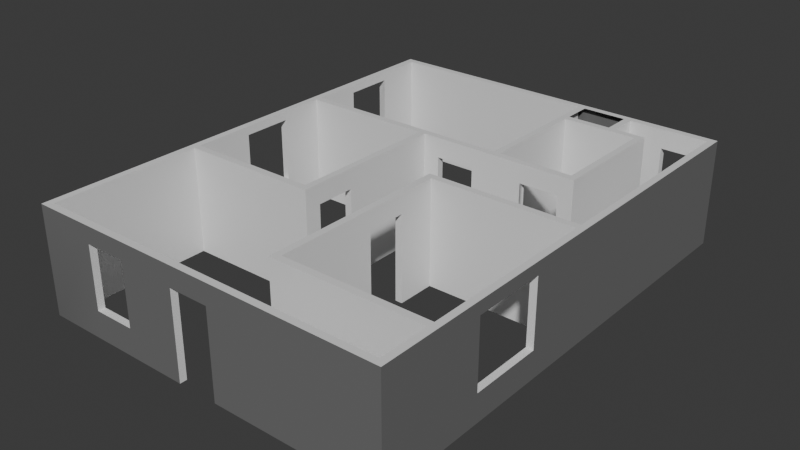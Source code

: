 # Source: Cleaned_1st_floor.blend  (saved by Blender 4.5.87; exported with 4.5.12 LTS)
import bpy
from mathutils import Matrix  # noqa: F401  (used for matrix-valued properties, if any)

bpy.ops.wm.read_factory_settings(use_empty=True)
scene = bpy.context.scene
scene.name = 'Scene'

# ---- collections
col_collection = bpy.data.collections.new('Collection'); scene.collection.children.link(col_collection)

# ---- materials (node trees are filled in below, after node groups)
mat_inner_walls = bpy.data.materials.new('Inner Walls')
mat_outer_walls = bpy.data.materials.new('Outer Walls')

# ---- material node trees
mat_inner_walls.use_nodes = True; mat_inner_walls.node_tree.nodes.clear()
_N = mat_inner_walls.node_tree.nodes; _L = mat_inner_walls.node_tree.links
n0 = _N.new('ShaderNodeBsdfPrincipled'); n0.name = 'Principled BSDF'; n0.location = (-200, 100)
n1 = _N.new('ShaderNodeOutputMaterial'); n1.name = 'Material Output'; n1.location = (200, 100)
_L.new(n0.outputs[0], n1.inputs[0])
n1.is_active_output = True
mat_outer_walls.use_nodes = True; mat_outer_walls.node_tree.nodes.clear()
_N = mat_outer_walls.node_tree.nodes; _L = mat_outer_walls.node_tree.links
n0 = _N.new('ShaderNodeBsdfPrincipled'); n0.name = 'Principled BSDF'; n0.location = (-200, 100)
n0.inputs[0].default_value = (0.165, 0.165, 0.165, 1.0)
n1 = _N.new('ShaderNodeOutputMaterial'); n1.name = 'Material Output'; n1.location = (200, 100)
_L.new(n0.outputs[0], n1.inputs[0])
n1.is_active_output = True

# ---- world
world_world = bpy.data.worlds.new('World'); scene.world = world_world
world_world.use_nodes = True; world_world.node_tree.nodes.clear()
_N = world_world.node_tree.nodes; _L = world_world.node_tree.links
n0 = _N.new('ShaderNodeOutputWorld'); n0.name = 'World Output'; n0.location = (200, 100)
n1 = _N.new('ShaderNodeBackground'); n1.name = 'Background'; n1.location = (-200, 100)
n1.inputs[0].default_value = (0.05088, 0.05088, 0.05088, 1.0)
_L.new(n1.outputs[0], n0.inputs[0])
n0.is_active_output = True
world_world.color = (0.05088, 0.05088, 0.05088)
world_world.sun_shadow_jitter_overblur = 0.0

# ---- meshes
me_scene = bpy.data.meshes.new('Scene')
me_scene.from_pydata([(-0.7741, -3.4, -0.2681), (-5.762, -3.4, -0.2681), (5.546, -3.179, 3.092), (-0.7741, -3.179, -0.2681), (-2.571, -3.4, 2.555), (-3.873, -3.179, 3.092), (-2.571, -3.179, 3.092), (-2.571, -3.179, 2.555), (0.4915, -3.4, -0.2681), (0.4915, -3.179, -0.2681), (0.4915, -3.179, 3.092), (5.767, -3.4, -0.2681), (-3.873, -3.4, 3.092), (-3.873, -3.4, 0.6015), (-5.762, -3.4, 3.092), (-5.542, -3.179, 3.092), (-3.873, -3.179, 0.6015), (-0.7684, -3.4, 3.092), (-2.571, -3.4, 0.6015), (-2.571, -3.4, 3.092), (-2.571, -3.179, 0.6015), (-0.7684, -3.179, 3.092), (0.4915, -3.4, 3.092), (0.4915, -3.4, 2.451), (-0.7684, -3.4, 2.451), (-0.7684, -3.179, 2.451), (5.546, -3.179, -0.2681), (-5.763, 9.941, 3.092), (-5.763, 9.941, -0.2681), (0.9708, -1.406, -0.2681), (-5.763, 11.6, 3.092), (-5.763, 11.6, -0.2681), (-5.542, 8.36, -0.2681), (-5.542, 5.233, 3.092), (-5.763, 8.36, 3.092), (-5.763, 9.941, 2.823), (-5.542, 9.941, 3.092), (-5.542, 8.36, 3.092), (-5.542, 8.36, 2.823), (-5.763, 8.36, -0.2681), (-5.542, 9.941, -0.2681), (-5.542, 8.36, 0.8106), (-5.763, 3.645, 0.8126), (-5.763, 3.645, -0.2681), (-5.763, 5.233, -0.2681), (-5.542, 5.233, -0.2681), (-5.542, 3.645, 0.8126), (-5.542, 3.645, -0.2681), (-5.763, 3.645, 3.092), (-5.763, 3.645, 2.818), (-5.763, 5.233, 2.818), (-5.763, 5.233, 3.092), (-5.542, 5.233, 2.818), (-5.542, 3.645, 3.092), (-5.542, 3.645, 2.818), (-5.542, -3.179, -0.2681), (5.767, -0.041, 3.092), (5.767, -3.4, 3.092), (5.546, -0.041, -0.2681), (5.767, 2.261, -0.2681), (5.767, -0.041, -0.2681), (5.767, -0.041, 0.5997), (5.546, -0.041, 0.5997), (5.546, 2.261, 0.5997), (5.546, 2.261, -0.2681), (5.767, 2.261, 3.092), (5.767, -0.041, 2.696), (5.546, -0.041, 2.696), (5.546, -0.041, 3.092), (5.546, 2.261, 3.092), (5.546, 2.261, 2.696), (5.767, 11.61, -0.2681), (5.767, 11.61, 3.092), (4.133, 11.61, -0.2681), (4.133, 11.61, 3.092), (4.133, 11.39, -0.2681), (4.13, 11.61, 2.482), (5.375, 11.61, 2.482), (5.375, 11.61, 3.092), (5.375, 11.39, 2.482), (5.375, 11.39, 3.092), (4.13, 11.39, 3.092), (4.13, 11.39, 2.482), (-1.112, 1.544, -0.2681), (-5.539, 1.765, -0.2681), (-5.539, 1.544, -0.2681), (-1.337, 3.324, -0.2681), (-1.116, 3.324, -0.2681), (-1.337, 6.605, -0.2681), (-1.129, 6.605, -0.2681), (0.6216, 6.605, -0.2681), (2.282, 6.605, -0.2681), (2.282, 6.826, -0.2681), (0.6216, 6.826, -0.2681), (1.429, 10.26, -0.2681), (0.7484, 4.474, -0.2681), (5.546, 4.253, -0.2681), (5.546, -1.627, -0.2681), (5.546, -1.406, -0.2681), (1.429, 6.826, -0.2681), (0.9708, 4.253, -0.2681), (1.208, 6.826, -0.2681), (3.033, 10.49, -0.2681), (-0.6171, 6.605, -0.2681), (2.812, 11.39, -0.2681), (4.009, 6.604, -0.2681), (4.009, 10.49, -0.2681), (3.531, 6.605, 2.486), (3.522, 6.826, 2.486), (2.282, 6.826, 2.486), (-0.6171, 6.605, 2.468), (0.6216, 6.605, 2.468), (0.6216, 6.826, 2.468), (-0.6171, 6.826, 2.468), (-1.116, 2.075, 2.475), (0.75, 3.02, -0.2681), (0.9708, 3.02, -0.2681), (0.75, 3.02, 2.482), (0.75, 1.755, 2.482), (0.9708, 1.755, 2.482), (0.9708, 3.02, 2.482), (0.75, 1.755, -0.2681), (0.75, -1.627, -0.2681), (0.9708, 1.755, -0.2681), (-5.539, 1.544, 3.092), (-5.539, 1.765, 3.092), (-1.337, 6.605, 3.092), (-1.116, 3.324, 3.092), (-1.337, 3.324, 3.092), (-1.129, 6.605, 3.092), (-5.542, 6.605, 3.092), (0.6216, 6.826, 3.092), (0.6216, 6.605, 3.092), (4.009, 10.49, 3.092), (5.546, 4.253, 3.092), (0.7484, 4.474, 3.092), (-0.6171, 6.605, 3.092), (5.546, -1.406, 3.092), (5.546, -1.627, 3.092), (1.208, 6.826, 3.092), (2.812, 11.39, 3.092), (3.033, 11.39, 3.092), (3.033, 10.49, 3.092), (3.522, 6.604, 3.092), (3.788, 10.28, 3.092), (4.009, 6.604, 3.092), (2.282, 6.826, 3.092), (3.522, 6.826, 3.092), (2.282, 6.605, 3.092), (-1.114, 1.544, 3.092), (-1.337, 1.765, 3.092), (0.9708, 3.02, 3.092), (0.75, 3.02, 3.092), (0.9708, 1.755, 3.092), (0.75, 1.755, 3.092), (-3.873, -3.179, 2.555), (0.75, -1.627, 3.092), (-0.6171, 6.825, 3.092), (-3.873, -3.4, 2.555), (-2.571, -3.4, -0.2681), (-3.873, -3.4, -0.2681), (-2.571, -3.179, -0.2681), (-3.873, -3.179, -0.2681), (0.4915, -3.179, 2.451), (5.767, 2.261, 0.5997), (5.767, 2.261, 2.696), (5.546, 4.474, -0.2681), (5.546, 4.474, 3.092), (5.546, 11.39, -0.2681), (5.546, 11.39, 3.092), (5.375, 11.61, -0.2681), (5.375, 11.39, -0.2681), (-1.337, 3.324, 2.475), (-1.116, 3.324, 2.475), (-1.336, 1.765, -0.2681), (-1.337, 2.075, 2.475), (-5.763, 5.233, 0.8126), (-5.542, 5.233, 0.8126), (-5.763, 9.941, 0.8106), (-5.542, 9.941, 2.823), (-5.542, 9.941, 0.8106), (-5.763, 8.36, 0.8106), (-5.763, 8.36, 2.823), (-5.542, 11.39, 3.092), (-5.542, 11.39, -0.2681), (0.9708, -1.406, 3.092), (1.429, 6.826, 3.092), (3.033, 11.39, -0.2681), (-0.6171, 6.825, -0.2681), (1.429, 11.39, -0.2681), (1.208, 11.39, -0.2681), (-1.337, 2.075, 3.092), (0.9708, 4.253, 3.092), (-1.116, 2.075, 3.092), (-1.114, 2.075, -0.2681), (-1.336, 2.075, -0.2681), (1.429, 11.39, 3.092), (1.208, 11.39, 3.092), (3.788, 6.826, -0.2681), (3.788, 6.826, 3.092), (3.531, 6.604, -0.2681), (3.531, 6.826, -0.2681), (3.788, 10.28, -0.2681), (1.429, 10.49, -0.2681), (1.429, 10.49, 3.092), (1.429, 10.26, 3.092), (2.812, 10.49, 3.092), (2.812, 10.49, -0.2681), (2.282, 6.605, 2.486), (-5.542, 6.826, -0.2681), (-5.542, 6.605, -0.2681), (-5.542, 6.826, 3.092), (-3.222, -3.179, 2.555), (-3.222, -3.4, 2.555)], [], [(5, 12, 19, 6), (33, 53, 54, 52), (5, 6, 7, 212, 155), (20, 16, 13, 18), (67, 62, 58, 98, 137, 68), (160, 13, 158, 12, 14, 1), (3, 161, 20, 7, 6, 21, 25), (21, 10, 163, 25), (12, 5, 15, 14), (180, 178, 181, 41), (74, 78, 77, 76), (42, 176, 44, 43), (62, 67, 66, 61), (64, 63, 70, 69, 134, 96), (106, 133, 144, 202), (32, 39, 28, 40), (111, 132, 136, 110), (174, 84, 125, 150), (144, 205, 94, 202), (45, 44, 39, 32, 209, 210), (72, 65, 165, 164, 59, 71), (164, 61, 60, 59), (45, 177, 176, 44), (133, 142, 206, 204, 205, 144), (143, 148, 208, 107), (148, 146, 186, 139, 131, 132), (4, 7, 20, 18), (13, 16, 155, 158), (97, 26, 2, 138), (34, 27, 35, 182), (28, 178, 35, 27, 30, 31), (30, 74, 76, 73, 31), (70, 63, 164, 165), (55, 85, 124, 15), (125, 53, 48, 14, 15, 124), (46, 42, 49, 54), (97, 98, 58, 60, 11, 26), (80, 78, 74, 81), (186, 139, 101, 99), (40, 28, 31, 184), (38, 182, 35, 179), (131, 157, 136, 132), (172, 173, 114, 175), (148, 132, 111, 90, 91, 208), (70, 165, 66, 67), (138, 156, 122, 97), (146, 147, 108, 109), (99, 186, 146, 109, 92), (51, 34, 182, 181, 39, 44, 176, 50), (88, 86, 172, 128, 126), (6, 19, 17, 21), (212, 213, 158, 155), (10, 22, 57, 2), (26, 9, 163, 10, 2), (1, 55, 162, 160), (163, 23, 24, 25), (153, 185, 29, 123, 119), (129, 126, 128, 127), (30, 27, 36, 183), (177, 176, 42, 46), (33, 51, 48, 53), (68, 69, 70, 67), (68, 56, 65, 69), (69, 65, 72, 169, 167, 134), (142, 133, 106, 102), (80, 81, 82, 79), (125, 124, 149, 150), (149, 124, 85, 83), (47, 43, 44, 45), (86, 87, 173, 172), (121, 123, 29, 122), (130, 33, 52, 177, 45, 210), (48, 51, 50, 49), (179, 180, 40, 184, 183, 36), (152, 135, 95, 115, 117), (122, 29, 98, 97), (185, 137, 98, 29), (138, 137, 185, 156), (83, 85, 84, 174), (82, 76, 77, 79), (197, 139, 186, 205, 204, 196), (205, 186, 99, 94), (133, 145, 105, 106), (208, 109, 108, 107), (117, 120, 119, 118), (181, 178, 28, 39), (102, 207, 104, 187), (95, 166, 96, 100), (112, 113, 157, 131), (81, 74, 30, 183, 197, 196, 140, 141), (191, 193, 127, 128), (141, 140, 206, 142), (154, 153, 151, 152), (152, 151, 192, 135), (199, 145, 133, 144), (192, 151, 120, 116, 100), (156, 185, 153, 154), (95, 100, 116, 115), (154, 152, 117, 118), (24, 23, 22, 17), (9, 8, 23, 163), (19, 12, 158, 213, 4), (21, 17, 22, 10), (36, 27, 34, 37), (36, 37, 38, 179), (180, 41, 32, 40), (125, 84, 47, 46, 54, 53), (83, 174, 195, 194), (177, 46, 47, 45), (57, 22, 23, 8, 11), (62, 63, 64, 58), (65, 56, 66, 165), (143, 147, 146, 148), (73, 76, 82, 75), (147, 143, 145, 199), (126, 130, 210, 88), (37, 34, 51, 33, 130, 211), (94, 203, 207, 102, 106, 202), (135, 167, 166, 95), (141, 142, 102, 187), (105, 198, 202, 106), (151, 153, 119, 120), (128, 172, 175, 191), (150, 149, 193, 191), (156, 154, 118, 121, 122), (118, 119, 123, 121), (3, 25, 24, 0), (42, 43, 1, 14, 48, 49), (54, 49, 50, 52), (13, 160, 159, 18), (16, 20, 161, 162), (162, 55, 15, 5, 155, 16), (0, 24, 17, 19, 4, 18, 159), (57, 56, 68, 137, 138, 2), (26, 11, 8, 9), (62, 61, 164, 63), (57, 11, 60, 61, 66, 56), (64, 59, 60, 58), (134, 167, 135, 192), (72, 78, 80, 169), (168, 171, 170, 71), (171, 168, 169, 80, 79), (170, 77, 78, 72, 71), (166, 167, 169, 168), (170, 171, 79, 77), (115, 116, 120, 117), (176, 177, 52, 50), (179, 35, 178, 180), (41, 181, 182, 38), (131, 139, 101, 93, 112), (113, 110, 103, 188), (129, 89, 103, 110, 136), (87, 89, 129, 127, 173), (129, 136, 157, 211, 130, 126), (134, 192, 100, 96), (93, 90, 111, 112), (175, 114, 194, 195), (149, 83, 194, 114, 193), (114, 173, 127, 193), (150, 191, 175, 195, 174), (81, 141, 187, 75, 82), (190, 197, 183, 184), (198, 105, 200, 201), (202, 198, 199, 144), (201, 200, 107, 108), (143, 107, 200, 105, 145), (201, 108, 147, 199, 198), (90, 93, 101, 99, 92, 91), (59, 64, 168, 71), (139, 197, 190, 101), (101, 190, 189, 203, 94, 99), (91, 92, 109, 208), (73, 75, 187, 104, 189, 190, 184, 31), (47, 84, 85, 55, 1, 43), (160, 162, 161, 159), (159, 161, 3, 0), (37, 211, 209, 32, 41, 38), (211, 130, 210, 209), (157, 113, 188, 209, 211), (89, 88, 210, 209, 188, 103), (87, 86, 88, 89), (168, 64, 96, 166), (7, 4, 213, 212)])
me_scene.polygons.foreach_set('material_index', [0, 0, 0, 0, 0, 1, 0, 0, 0, 0, 1, 1, 0, 0, 0, 0, 0, 0, 0, 0, 1, 1, 0, 0, 0, 0, 0, 0, 0, 1, 1, 1, 0, 0, 0, 0, 0, 0, 0, 0, 0, 0, 0, 0, 0, 0, 0, 0, 1, 0, 0, 0, 0, 0, 0, 0, 0, 0, 0, 0, 0, 0, 0, 0, 0, 0, 0, 0, 0, 0, 0, 0, 1, 0, 0, 0, 0, 0, 0, 0, 0, 0, 0, 0, 0, 1, 0, 0, 0, 0, 0, 0, 0, 0, 0, 0, 0, 0, 0, 1, 0, 1, 0, 0, 0, 0, 0, 0, 0, 1, 0, 1, 0, 0, 0, 0, 0, 0, 0, 0, 0, 0, 0, 0, 0, 0, 0, 1, 0, 1, 0, 0, 1, 0, 0, 0, 1, 0, 0, 0, 0, 0, 1, 0, 0, 0, 0, 0, 0, 0, 0, 0, 0, 0, 0, 0, 0, 0, 0, 0, 0, 0, 0, 0, 0, 0, 0, 0, 0, 0, 0, 0, 0, 0, 0, 0, 0, 0, 0, 0, 0, 0, 0])
_uv = me_scene.uv_layers.new(name='UVSet0')
_uv.uv.foreach_set('vector', [0.375, 0.25, 0.625, 0.25, 0.625, 0.5, 0.375, 0.5, 0.125, 0.5, 0.375, 0.5, 0.375, 0.75, 0.125, 0.75, 0.125, 0.5, 0.375, 0.5, 0.375, 0.75, 0.25, 0.75, 0.125, 0.75, 0.125, 0.75, 0.375, 0.75, 0.0, 0.0, 0.0, 0.0, 0.125, 0.75, 0.125, 0.5, 0.125, 0.75, 0.625, 1.0, 0.875, 0.5, 0.375, 0.25, 0.625, 0.75, 0.0, 0.0, 0.625, 1.0, 0.875, 0.5, 0.875, 0.5, 0.625, 0.75, 0.375, 0.75, 0.375, 0.75, 0.125, 0.75, 0.125, 0.625, 0.375, 0.5, 0.375, 0.5, 0.125, 0.75, 0.125, 0.5, 0.375, 0.5, 0.375, 0.75, 0.125, 0.75, 0.625, 0.25, 0.375, 0.25, 0.125, 0.5, 0.875, 0.5, 0.375, 0.25, 0.625, 0.25, 0.625, 0.5, 0.375, 0.5, 0.625, 0.5, 0.875, 0.5, 0.875, 0.75, 0.625, 0.75, 0.625, 0.5, 0.875, 0.5, 0.875, 0.75, 0.625, 0.75, 0.125, 0.5, 0.125, 0.75, 0.625, 1.0, 0.875, 0.5, 0.375, 1.0, 0.375, 0.5, 0.375, 0.75, 0.375, 0.25, 0.125, 0.5, 0.375, 0.9167, 0.375, 0.0, 0.375, 0.25, 0.625, 0.25, 0.625, 0.0, 0.375, 0.75, 0.625, 0.75, 0.625, 1.0, 0.375, 1.0, 0.0, 0.0, 0.0, 0.0, 0.0, 0.0, 0.0, 0.0, 0.375, 0.875, 0.125, 0.75, 0.375, 0.25, 0.375, 0.25, 0.25, 0.5, 0.375, 0.5, 0.375, 0.75, 0.25, 0.75, 0.375, 0.75, 0.625, 0.75, 0.625, 1.0, 0.375, 1.0, 0.375, 0.9167, 0.375, 0.8333, 0.625, 0.5, 0.875, 0.5, 0.875, 0.5833, 0.875, 0.6667, 0.875, 0.75, 0.625, 0.75, 0.625, 0.5, 0.875, 0.5, 0.875, 0.75, 0.625, 0.75, 0.375, 0.0, 0.375, 0.25, 0.625, 0.25, 0.625, 0.0, 0.625, 0.25, 0.625, 0.3333, 0.625, 0.4167, 0.625, 0.5, 0.375, 0.5, 0.375, 0.375, 0.125, 0.5, 0.375, 0.5, 0.375, 0.75, 0.125, 0.75, 0.375, 0.25, 0.625, 0.25, 0.625, 0.3333, 0.625, 0.4167, 0.625, 0.5, 0.375, 0.5, 0.875, 0.625, 0.125, 0.625, 0.125, 0.75, 0.875, 0.75, 0.0, 0.0, 0.375, 0.75, 0.375, 0.625, 0.625, 1.0, 0.125, 0.75, 0.375, 0.875, 0.375, 0.375, 0.125, 0.5, 0.625, 0.5, 0.875, 0.5, 0.875, 0.75, 0.625, 0.75, 0.625, 0.75, 0.625, 0.6667, 0.875, 0.75, 0.625, 0.5, 0.625, 0.5, 0.375, 1.0, 0.625, 0.5, 0.875, 0.5, 0.875, 0.625, 0.875, 0.75, 0.625, 0.75, 0.375, 0.75, 0.375, 0.5, 0.875, 0.6667, 0.625, 0.75, 0.375, 0.75, 0.875, 0.75, 0.875, 0.5, 0.125, 0.5, 0.375, 0.25, 0.375, 0.5, 0.625, 0.5, 0.875, 0.5, 0.125, 0.5, 0.625, 0.25, 0.375, 0.5, 0.625, 0.5, 0.625, 0.75, 0.375, 0.75, 0.375, 1.0, 0.625, 1.0, 0.375, 1.0, 0.625, 1.0, 0.375, 0.75, 0.375, 0.875, 0.375, 0.25, 0.625, 0.25, 0.625, 0.5, 0.375, 0.5, 0.375, 0.5, 0.625, 0.5, 0.625, 0.75, 0.375, 0.75, 0.375, 0.75, 0.625, 0.75, 0.375, 1.0, 0.375, 0.875, 0.375, 0.75, 0.625, 0.75, 0.625, 1.0, 0.375, 1.0, 0.0, 0.0, 0.0, 0.0, 0.0, 0.0, 0.0, 0.0, 0.375, 0.75, 0.625, 0.75, 0.625, 1.0, 0.375, 1.0, 0.125, 0.5, 0.375, 0.5, 0.375, 0.625, 0.375, 0.75, 0.125, 0.75, 0.125, 0.625, 0.375, 0.75, 0.625, 0.75, 0.625, 1.0, 0.375, 1.0, 0.125, 0.5, 0.375, 0.5, 0.375, 0.75, 0.125, 0.75, 0.625, 0.5, 0.875, 0.5, 0.875, 0.75, 0.625, 0.75, 0.375, 0.75, 0.375, 0.5, 0.625, 0.25, 0.625, 0.75, 0.0, 0.0, 0.625, 0.5, 0.875, 0.5, 0.875, 0.5833, 0.875, 0.6667, 0.875, 0.75, 0.625, 0.75, 0.625, 0.6667, 0.625, 0.5833, 0.25, 0.75, 0.375, 0.0, 0.375, 0.75, 0.375, 0.5, 0.25, 0.5, 0.375, 0.25, 0.625, 0.25, 0.625, 0.5, 0.375, 0.5, 0.375, 0.875, 0.625, 0.875, 0.625, 1.0, 0.375, 1.0, 0.375, 0.25, 0.625, 0.25, 0.625, 0.375, 0.375, 0.375, 0.375, 0.875, 0.125, 0.75, 0.375, 0.75, 0.375, 0.25, 0.375, 0.375, 0.625, 0.75, 0.375, 0.75, 0.375, 0.75, 0.625, 0.75, 0.375, 0.75, 0.625, 0.75, 0.625, 1.0, 0.375, 1.0, 0.625, 0.5, 0.75, 0.5, 0.75, 0.75, 0.625, 0.75, 0.625, 0.625, 0.0, 0.0, 0.0, 0.0, 0.0, 0.0, 0.0, 0.0, 0.625, 0.25, 0.625, 0.5, 0.375, 0.5, 0.375, 0.375, 0.375, 0.25, 0.625, 0.25, 0.625, 0.5, 0.375, 0.5, 0.375, 0.25, 0.625, 0.25, 0.625, 0.5, 0.375, 0.5, 0.125, 0.5, 0.375, 0.5, 0.375, 0.75, 0.125, 0.75, 0.375, 0.25, 0.625, 0.25, 0.625, 0.5, 0.375, 0.5, 0.375, 0.25, 0.625, 0.25, 0.375, 0.5, 0.375, 0.4583, 0.375, 0.4167, 0.375, 0.3333, 0.7917, 0.5, 0.875, 0.5, 0.875, 0.75, 0.7917, 0.75, 0.125, 0.5, 0.375, 0.5, 0.375, 0.75, 0.125, 0.75, 0.375, 0.25, 0.625, 0.25, 0.375, 0.5, 0.375, 0.375, 0.625, 0.5, 0.875, 0.5, 0.875, 0.75, 0.625, 0.75, 0.375, 0.75, 0.625, 0.75, 0.625, 1.0, 0.375, 1.0, 0.375, 0.0, 0.625, 0.0, 0.625, 0.125, 0.375, 0.125, 0.375, 0.75, 0.625, 0.75, 0.625, 0.875, 0.375, 1.0, 0.2917, 0.5, 0.375, 0.5, 0.375, 0.5833, 0.375, 0.6667, 0.375, 0.75, 0.2917, 0.75, 0.625, 0.5, 0.875, 0.5, 0.875, 0.75, 0.625, 0.75, 0.0, 0.0, 0.0, 0.0, 0.0, 0.0, 0.0, 0.0, 0.0, 0.0, 0.0, 0.0, 0.125, 0.5, 0.375, 0.5, 0.375, 0.75, 0.125, 0.75, 0.125, 0.625, 0.625, 0.75, 0.625, 0.875, 0.625, 1.0, 0.375, 1.0, 0.75, 0.5, 0.875, 0.5, 0.875, 0.75, 0.75, 0.75, 0.375, 0.25, 0.625, 0.25, 0.625, 0.375, 0.375, 0.5, 0.625, 0.75, 0.625, 1.0, 0.375, 1.0, 0.375, 0.875, 0.375, 0.75, 0.625, 0.75, 0.625, 1.0, 0.375, 1.0, 0.625, 0.25, 0.625, 0.5, 0.375, 0.5, 0.375, 0.4167, 0.375, 0.3333, 0.375, 0.25, 0.2917, 0.5, 0.375, 0.5, 0.375, 0.75, 0.2917, 0.75, 0.125, 0.5, 0.375, 0.5, 0.375, 0.75, 0.125, 0.75, 0.375, 0.75, 0.625, 0.75, 0.625, 1.0, 0.375, 1.0, 0.375, 0.75, 0.625, 0.75, 0.625, 1.0, 0.375, 1.0, 0.625, 0.5, 0.875, 0.5, 0.875, 0.75, 0.625, 0.75, 0.375, 0.75, 0.625, 0.75, 0.625, 1.0, 0.375, 1.0, 0.625, 0.75, 0.625, 1.0, 0.375, 1.0, 0.375, 0.875, 0.0, 0.0, 0.0, 0.0, 0.0, 0.0, 0.0, 0.0, 0.375, 0.25, 0.625, 0.25, 0.375, 0.5, 0.375, 0.375, 0.375, 0.35, 0.375, 0.325, 0.375, 0.3, 0.375, 0.275, 0.375, 0.375, 0.625, 0.375, 0.625, 0.5, 0.375, 0.5, 0.375, 0.25, 0.625, 0.25, 0.625, 0.5, 0.375, 0.5, 0.375, 0.25, 0.625, 0.25, 0.625, 0.5, 0.375, 0.5, 0.375, 0.25, 0.625, 0.25, 0.625, 0.375, 0.375, 0.5, 0.0, 0.0, 0.0, 0.0, 0.125, 0.5, 0.625, 0.25, 0.75, 0.5, 0.875, 0.5, 0.875, 0.625, 0.875, 0.75, 0.75, 0.75, 0.625, 0.25, 0.625, 0.375, 0.625, 0.5, 0.375, 0.5, 0.625, 0.75, 0.625, 0.875, 0.625, 1.0, 0.375, 1.0, 0.125, 0.5, 0.375, 0.5, 0.375, 0.75, 0.125, 0.75, 0.0, 0.0, 0.875, 0.625, 0.625, 0.5, 0.625, 0.5, 0.125, 0.75, 0.875, 0.75, 0.625, 0.75, 0.125, 0.625, 0.625, 0.5, 0.875, 0.5, 0.875, 0.75, 0.75, 0.75, 0.625, 0.75, 0.375, 0.25, 0.625, 0.25, 0.625, 0.5, 0.375, 0.5, 0.375, 0.25, 0.625, 0.25, 0.625, 0.5, 0.375, 0.5, 0.125, 0.5, 0.375, 0.5, 0.375, 0.75, 0.125, 0.75, 0.125, 0.5, 0.375, 0.5, 0.375, 0.75, 0.125, 0.75, 0.125, 0.5, 0.125, 0.75, 0.375, 0.75, 0.375, 0.5, 0.375, 0.75, 0.375, 0.5, 0.375, 0.75, 0.375, 0.875, 0.375, 0.875, 0.375, 0.75, 0.125, 0.5, 0.375, 0.5, 0.375, 0.75, 0.125, 0.75, 0.625, 0.375, 0.625, 0.25, 0.875, 0.625, 0.875, 0.75, 0.625, 0.875, 0.125, 0.5, 0.375, 0.5, 0.375, 0.75, 0.125, 0.75, 0.625, 0.5, 0.875, 0.5, 0.875, 0.75, 0.625, 0.75, 0.375, 0.25, 0.625, 0.25, 0.625, 0.5, 0.375, 0.5, 0.0, 0.0, 0.0, 0.0, 0.0, 0.0, 0.0, 0.0, 0.0, 0.0, 0.375, 0.25, 0.0, 0.0, 0.0, 0.0, 0.25, 0.5, 0.375, 0.5, 0.375, 0.75, 0.25, 0.75, 0.375, 0.25, 0.625, 0.25, 0.625, 0.5, 0.375, 0.5, 0.375, 0.4167, 0.375, 0.3333, 0.375, 0.75, 0.625, 0.75, 0.5417, 0.8333, 0.4583, 0.9167, 0.375, 1.0, 0.375, 0.875, 0.625, 0.5, 0.875, 0.5, 0.875, 0.75, 0.625, 0.75, 0.125, 0.5, 0.375, 0.5, 0.375, 0.75, 0.125, 0.75, 0.625, 0.75, 0.625, 0.875, 0.625, 1.0, 0.375, 1.0, 0.625, 0.5, 0.875, 0.5, 0.875, 0.75, 0.625, 0.75, 0.375, 0.5, 0.375, 0.75, 0.375, 1.0, 0.375, 0.375, 0.375, 0.25, 0.625, 0.25, 0.625, 0.375, 0.375, 0.375, 0.125, 0.5, 0.375, 0.5, 0.375, 0.625, 0.375, 0.75, 0.125, 0.75, 0.375, 0.625, 0.625, 0.625, 0.625, 0.75, 0.375, 0.75, 0.375, 0.75, 0.125, 0.75, 0.625, 1.0, 0.625, 0.75, 0.625, 0.5, 0.625, 1.0, 0.625, 0.75, 0.0, 0.0, 0.625, 0.5, 0.625, 0.75, 0.375, 0.75, 0.625, 0.75, 0.625, 1.0, 0.375, 1.0, 0.0, 0.0, 0.625, 0.75, 0.625, 0.75, 0.0, 0.0, 0.375, 0.75, 0.125, 0.75, 0.375, 0.75, 0.375, 0.75, 0.375, 0.75, 0.375, 0.75, 0.125, 0.5, 0.125, 0.5, 0.375, 0.625, 0.375, 0.75, 0.625, 0.75, 0.0, 0.0, 0.625, 0.5, 0.625, 0.5, 0.875, 0.625, 0.0, 0.0, 0.625, 0.75, 0.625, 0.375, 0.625, 0.25, 0.375, 0.25, 0.625, 0.25, 0.375, 0.25, 0.375, 0.375, 0.375, 0.875, 0.625, 0.875, 0.625, 1.0, 0.375, 1.0, 0.375, 0.25, 0.625, 0.25, 0.625, 0.5, 0.375, 0.5, 0.375, 0.5, 0.375, 0.75, 0.875, 0.75, 0.875, 0.5, 0.875, 0.75, 0.875, 0.5, 0.375, 0.75, 0.625, 0.75, 0.625, 1.0, 0.375, 1.0, 0.375, 0.25, 0.625, 0.25, 0.375, 0.5, 0.375, 0.375, 0.0, 0.0, 0.0, 0.0, 0.0, 0.0, 0.0, 0.0, 0.0, 0.0, 0.0, 0.0, 0.0, 0.0, 0.0, 0.0, 0.0, 0.0, 0.0, 0.0, 0.0, 0.0, 0.0, 0.0, 0.0, 0.0, 0.0, 0.0, 0.0, 0.0, 0.0, 0.0, 0.625, 0.5, 0.0, 0.0, 0.875, 0.75, 0.375, 0.4167, 0.0, 0.0, 0.0, 0.0, 0.0, 0.0, 0.0, 0.0, 0.0, 0.0, 0.0, 0.0, 0.375, 0.0, 0.625, 0.0, 0.625, 0.125, 0.375, 0.125, 0.625, 0.25, 0.375, 0.25, 0.375, 0.5833, 0.625, 0.0, 0.375, 0.5833, 0.625, 0.5833, 0.625, 0.6667, 0.375, 0.6667, 0.375, 0.08333, 0.625, 0.08333, 0.625, 0.1667, 0.375, 0.1667, 0.0, 0.0, 0.0, 0.0, 0.0, 0.0, 0.0, 0.0, 0.0, 0.0, 0.0, 0.0, 0.0, 0.0, 0.375, 1.0, 0.0, 0.0, 0.375, 0.25, 0.375, 1.0, 0.375, 1.0, 0.0, 0.0, 0.0, 0.0, 0.0, 0.0, 0.0, 0.0, 0.0, 0.0, 0.0, 0.0, 0.0, 0.0, 0.375, 0.25, 0.0, 0.0, 0.0, 0.0, 0.625, 0.5, 0.375, 0.5, 0.375, 0.375, 0.125, 0.5, 0.25, 0.5, 0.25, 0.75, 0.125, 0.75, 0.0, 0.0, 0.375, 0.75, 0.375, 0.625, 0.0, 0.0, 0.375, 1.0, 0.625, 1.0, 0.375, 0.75, 0.375, 0.875, 0.375, 0.5, 0.375, 0.75, 0.375, 0.75, 0.625, 1.0, 0.625, 0.375, 0.0, 0.0, 0.0, 0.0, 0.0, 0.0, 0.0, 0.0, 0.375, 0.25, 0.375, 0.375, 0.375, 1.0, 0.375, 0.875, 0.375, 0.875, 0.0, 0.0, 0.0, 0.0, 0.0, 0.0, 0.0, 0.0, 0.0, 0.0, 0.0, 0.0, 0.0, 0.0, 0.0, 0.0, 0.0, 0.0, 0.625, 0.875, 0.625, 0.75, 0.625, 0.75, 0.625, 0.875, 0.625, 0.0, 0.625, 0.375, 0.3125, 0.125, 0.625, 0.25, 0.625, 0.875, 0.625, 0.75, 0.375, 1.0, 0.625, 1.0, 0.0, 0.0, 0.0, 0.0, 0.0, 0.0, 0.0, 0.0, 0.0, 0.0, 0.0, 0.0, 0.0, 0.0, 0.0, 0.0, 0.0, 0.0, 0.0, 0.0, 0.375, 0.75, 0.0, 0.0, 0.625, 0.75, 0.375, 0.75, 0.625, 0.0, 0.375, 0.0, 0.875, 0.75, 0.375, 1.0, 0.0, 0.0, 0.625, 0.75, 0.625, 0.5, 0.875, 0.5, 0.875, 0.75, 0.625, 0.75, 0.625, 0.75, 0.625, 1.0, 0.375, 1.0, 0.375, 0.9167, 0.375, 0.8333, 0.375, 0.75, 0.375, 0.0, 0.625, 0.0, 0.625, 0.125, 0.375, 0.125, 0.875, 0.75, 0.0, 0.0, 0.375, 1.0, 0.625, 1.0, 0.375, 1.0, 0.0, 0.0, 0.375, 0.875, 0.625, 0.75, 0.375, 0.75, 0.125, 0.75, 0.625, 1.0, 0.375, 0.75, 0.625, 0.75, 0.625, 1.0, 0.625, 0.75, 0.375, 0.75, 0.375, 0.75, 0.625, 0.75, 0.625, 0.75, 0.375, 0.75, 0.375, 0.75, 0.625, 0.75, 0.125, 0.5, 0.2083, 0.5, 0.2083, 0.75, 0.125, 0.75, 0.125, 0.6667, 0.125, 0.5833, 0.2083, 0.5, 0.2917, 0.5, 0.2917, 0.75, 0.2083, 0.75, 0.0, 0.0, 0.0, 0.0, 0.0, 0.0, 0.0, 0.0, 0.0, 0.0, 0.0, 0.0, 0.0, 0.0, 0.0, 0.0, 0.0, 0.0, 0.0, 0.0, 0.0, 0.0, 0.0, 0.0, 0.375, 0.0, 0.0, 0.0, 0.0, 0.0, 0.0, 0.0, 0.375, 1.0, 0.375, 1.0, 0.875, 0.75, 0.375, 0.75, 0.625, 0.75, 0.625, 0.875, 0.375, 0.875])
_uv.active_render = True
_uv = me_scene.uv_layers.new(name='UVSet1')
_uv.uv.foreach_set('vector', [0.9969, 0.1537, 0.9969, 0.1459, 0.9374, 0.1459, 0.9374, 0.1537, 0.5478, 0.1128, 0.6065, 0.1128, 0.6065, 0.1071, 0.5478, 0.1071, 0.9374, 0.1694, 0.9969, 0.1694, 0.9969, 0.1576, 0.9671, 0.1576, 0.9374, 0.1576, 0.7218, 0.9114, 0.7218, 0.7789, 0.0, 0.0, 0.0, 0.0, 0.1783, 0.6439, 0.6126, 0.9706, 0.6126, 0.9381, 0.1743, 0.918, 0.5013, 0.3502, 0.6964, 0.9342, 0.5605, 0.06764, 0.0, 0.0, 0.9374, 0.1341, 0.9969, 0.1302, 0.7218, 0.775, 0.3583, 0.05853, 0.9649, 0.09365, 0.7627, 0.07935, 0.7218, 0.9114, 0.7625, 0.9114, 0.9969, 0.1694, 0.8085, 0.7516, 0.9491, 0.6049, 0.9491, 0.6211, 0.9955, 0.6211, 0.9955, 0.6049, 0.9491, 0.6049, 0.9969, 0.1459, 0.9969, 0.1537, 0.8046, 0.8452, 0.7218, 0.775, 0.7218, 0.9719, 0.7218, 0.9797, 0.7831, 0.9797, 0.7831, 0.9719, 0.9231, 0.7981, 0.9685, 0.7981, 0.9685, 0.7789, 0.9231, 0.7789, 0.8085, 0.8446, 0.867, 0.8446, 0.867, 0.8121, 0.8085, 0.8121, 0.6126, 0.9706, 0.1783, 0.6439, 0.6126, 0.9147, 0.6964, 0.8991, 0.3583, 0.03512, 0.6964, 0.9706, 0.2621, 0.6439, 0.6814, 0.04683, 0.003906, 0.9063, 0.466, 0.03512, 0.6144, 0.567, 0.7322, 0.567, 0.7322, 0.5748, 0.6144, 0.5748, 0.7218, 0.9602, 0.7218, 0.968, 0.7831, 0.968, 0.7831, 0.9602, 0.0, 0.0, 0.0, 0.0, 0.0, 0.0, 0.0, 0.0, 0.08206, 0.9648, 0.6795, 0.2329, 0.1602, 0.9765, 0.9162, 0.843, 0.491, 0.7353, 0.491, 0.7841, 0.6087, 0.7841, 0.6087, 0.7353, 0.491, 0.9894, 0.491, 0.9972, 0.5992, 0.9972, 0.5992, 0.9894, 0.5632, 0.9894, 0.5271, 0.9894, 0.3583, 0.2285, 0.6814, 0.2285, 0.6814, 0.1918, 0.6814, 0.1551, 0.6814, 0.1184, 0.3583, 0.1184, 0.6126, 0.8991, 0.6964, 0.8991, 0.6964, 0.8665, 0.6126, 0.8665, 0.9649, 0.02732, 0.9973, 0.02732, 0.9973, 0.03512, 0.9649, 0.03512, 0.6104, 0.07024, 0.643, 0.07024, 0.6756, 0.07024, 0.7081, 0.07024, 0.7081, 0.06244, 0.6593, 0.06244, 0.8709, 0.8641, 0.9155, 0.8641, 0.9155, 0.8485, 0.8709, 0.8485, 0.6104, 0.07415, 0.6104, 0.08195, 0.6396, 0.08195, 0.6687, 0.08195, 0.6978, 0.08195, 0.6978, 0.07415, 0.9347, 0.7709, 0.7625, 0.9114, 0.7218, 0.9114, 0.9754, 0.7709, 0.0, 0.0, 0.7218, 0.7789, 0.7632, 0.7789, 0.9374, 0.1341, 0.5052, 0.2329, 0.4511, 0.08195, 0.4511, 0.09365, 0.5052, 0.3502, 0.3308, 0.998, 0.3922, 0.998, 0.3922, 0.9916, 0.3308, 0.9916, 0.9374, 0.2045, 0.5632, 0.9855, 0.3922, 0.9916, 0.9943, 0.2162, 0.003906, 0.1145, 0.9943, 0.1967, 0.003906, 0.1145, 0.3544, 0.1145, 0.3544, 0.05921, 0.3544, 0.003906, 0.003907, 0.003906, 0.6964, 0.9225, 0.6126, 0.9108, 0.6814, 0.1551, 0.6964, 0.9147, 0.3583, 0.05073, 0.996, 0.2329, 0.996, 0.34, 0.8046, 0.8452, 0.1602, 0.9765, 0.6065, 0.08585, 0.5478, 0.1032, 0.7218, 0.775, 0.8046, 0.8452, 0.1602, 0.9687, 0.867, 0.8809, 0.8085, 0.8446, 0.5478, 0.08195, 0.6065, 0.1071, 0.1743, 0.9102, 0.1743, 0.918, 0.6104, 0.1054, 0.6104, 0.09756, 0.491, 0.8661, 0.4511, 0.08195, 0.8738, 0.7789, 0.8738, 0.7867, 0.9192, 0.7867, 0.9192, 0.7789, 0.737, 0.567, 0.737, 0.5748, 0.8547, 0.5748, 0.8547, 0.567, 0.9374, 0.1967, 0.9374, 0.2045, 0.9943, 0.1967, 0.9659, 0.1967, 0.7218, 0.9153, 0.7218, 0.9231, 0.7831, 0.9231, 0.7831, 0.9153, 0.0, 0.0, 0.0, 0.0, 0.0, 0.0, 0.0, 0.0, 0.9191, 0.7984, 0.9191, 0.7906, 0.8738, 0.7906, 0.8738, 0.7984, 0.737, 0.4757, 0.737, 0.5631, 0.7963, 0.5631, 0.8556, 0.5631, 0.8556, 0.4757, 0.7963, 0.4757, 0.6964, 0.9225, 0.6964, 0.9147, 0.6126, 0.9147, 0.6126, 0.9225, 0.5052, 0.3502, 0.6756, 0.3502, 0.6756, 0.2329, 0.5052, 0.2329, 0.8085, 0.9948, 0.8531, 0.9948, 0.8531, 0.9792, 0.8085, 0.9792, 0.8547, 0.567, 0.737, 0.567, 0.6104, 0.08195, 0.8085, 0.9792, 0.0, 0.0, 0.6126, 0.5848, 0.6126, 0.693, 0.6487, 0.693, 0.6848, 0.693, 0.7209, 0.693, 0.7209, 0.5848, 0.6848, 0.5848, 0.6487, 0.5848, 0.409, 0.4757, 0.9768, 0.5772, 0.9191, 0.7984, 0.8709, 0.843, 0.409, 0.5931, 0.8708, 0.7516, 0.8708, 0.7438, 0.8085, 0.7438, 0.8085, 0.7516, 0.9671, 0.142, 0.9671, 0.1341, 0.9374, 0.1341, 0.9374, 0.142, 0.5439, 0.09365, 0.5439, 0.08585, 0.4511, 0.08585, 0.4511, 0.09365, 0.4511, 0.08195, 0.003906, 0.4592, 0.9955, 0.6049, 0.5439, 0.09365, 0.4511, 0.09365, 0.3583, 0.05853, 0.3583, 0.05073, 0.5605, 0.06504, 0.5605, 0.06764, 0.3182, 0.64, 0.3182, 0.6322, 0.2717, 0.6322, 0.2717, 0.64, 0.6706, 0.471, 0.7304, 0.471, 0.7304, 0.3658, 0.6706, 0.3658, 0.6706, 0.4184, 0.0, 0.0, 0.0, 0.0, 0.0, 0.0, 0.0, 0.0, 0.9374, 0.2162, 0.9943, 0.2162, 0.9943, 0.2084, 0.9659, 0.2084, 0.9374, 0.1733, 0.9374, 0.1811, 0.9959, 0.1811, 0.9959, 0.1733, 0.5478, 0.08585, 0.5478, 0.09365, 0.6065, 0.09365, 0.6065, 0.08585, 0.1783, 0.6507, 0.2621, 0.6507, 0.2621, 0.6439, 0.1783, 0.6439, 0.6964, 0.9342, 0.6964, 0.9264, 0.6126, 0.9264, 0.6126, 0.9342, 0.6814, 0.04683, 0.6814, 0.03903, 0.3583, 0.04683, 0.4122, 0.04683, 0.466, 0.04683, 0.5737, 0.04683, 0.6087, 0.6174, 0.6087, 0.5848, 0.491, 0.5848, 0.491, 0.6174, 0.8709, 0.8313, 0.9163, 0.8313, 0.9163, 0.8121, 0.8709, 0.8121, 0.1602, 0.9765, 0.1602, 0.9687, 0.003906, 0.9765, 0.08206, 0.9765, 0.8397, 0.34, 0.996, 0.34, 0.996, 0.2329, 0.8397, 0.2329, 0.9374, 0.185, 0.9374, 0.1928, 0.9959, 0.1928, 0.9959, 0.185, 0.9768, 0.5772, 0.9768, 0.5694, 0.9182, 0.5694, 0.9182, 0.5772, 0.3128, 0.4015, 0.3128, 0.3937, 0.2531, 0.3937, 0.1933, 0.4015, 0.8331, 0.6209, 0.8331, 0.5848, 0.797, 0.5848, 0.7609, 0.5848, 0.7248, 0.5848, 0.7248, 0.6209, 0.5478, 0.1032, 0.6065, 0.1032, 0.6065, 0.09756, 0.5478, 0.09756, 0.0, 0.0, 0.0, 0.0, 0.0, 0.0, 0.0, 0.0, 0.0, 0.0, 0.0, 0.0, 0.6126, 0.7642, 0.6126, 0.8158, 0.7179, 0.8158, 0.7179, 0.7642, 0.6653, 0.7642, 0.003906, 0.918, 0.08912, 0.918, 0.1743, 0.918, 0.1743, 0.9102, 0.416, 0.3502, 0.5013, 0.3502, 0.5013, 0.2329, 0.416, 0.2329, 0.003906, 0.9219, 0.003906, 0.9297, 0.08912, 0.9297, 0.1743, 0.9219, 0.1602, 0.957, 0.003906, 0.957, 0.003906, 0.9648, 0.08206, 0.9648, 0.7218, 0.9836, 0.7218, 0.9914, 0.7672, 0.9914, 0.7672, 0.9836, 0.003906, 0.9531, 0.1699, 0.9531, 0.1699, 0.9453, 0.1146, 0.9453, 0.05924, 0.9453, 0.003906, 0.9453, 0.6114, 0.4718, 0.6667, 0.4718, 0.6667, 0.3541, 0.6114, 0.3541, 0.3308, 0.8365, 0.4608, 0.8365, 0.4608, 0.7187, 0.3308, 0.7187, 0.8085, 0.9558, 0.8085, 0.9636, 0.8531, 0.9636, 0.8531, 0.9558, 0.8537, 0.9124, 0.8537, 0.9046, 0.8085, 0.9046, 0.8085, 0.9124, 0.7218, 0.9563, 0.7831, 0.9563, 0.7831, 0.927, 0.7218, 0.927, 0.9194, 0.8485, 0.9194, 0.8563, 0.9558, 0.8563, 0.9558, 0.8485, 0.003906, 0.6634, 0.1744, 0.6634, 0.1744, 0.6556, 0.08915, 0.6556, 0.0, 0.0, 0.0, 0.0, 0.0, 0.0, 0.0, 0.0, 0.3583, 0.01561, 0.3583, 0.02341, 0.7089, 0.01561, 0.5336, 0.01561, 0.4986, 0.01561, 0.4635, 0.01561, 0.4285, 0.01561, 0.3934, 0.01561, 0.8936, 0.843, 0.8936, 0.8352, 0.8709, 0.8352, 0.8709, 0.843, 0.9597, 0.8485, 0.9597, 0.8563, 0.9961, 0.8563, 0.9961, 0.8485, 0.9654, 0.8397, 0.9654, 0.8319, 0.9202, 0.8319, 0.9202, 0.8397, 0.9947, 0.7048, 0.9947, 0.697, 0.9689, 0.697, 0.9431, 0.7048, 0.0, 0.0, 0.0, 0.0, 0.3308, 0.8365, 0.7322, 0.5748, 0.7179, 0.7345, 0.7179, 0.7087, 0.6653, 0.7087, 0.6126, 0.7087, 0.6126, 0.7345, 0.3128, 0.4054, 0.2531, 0.4054, 0.1933, 0.4054, 0.1933, 0.4132, 0.989, 0.2201, 0.9632, 0.2201, 0.9374, 0.2201, 0.9374, 0.2279, 0.8085, 0.9519, 0.8537, 0.9519, 0.8537, 0.936, 0.8085, 0.936, 0.0, 0.0, 0.1894, 0.4011, 0.266, 0.6439, 0.8085, 0.7438, 0.003906, 0.4592, 0.1894, 0.3469, 0.3182, 0.6322, 0.003906, 0.5134, 0.9374, 0.1302, 0.9969, 0.1302, 0.9969, 0.1184, 0.9671, 0.1184, 0.9374, 0.1184, 0.3125, 0.6517, 0.3125, 0.6439, 0.266, 0.6439, 0.266, 0.6517, 0.8085, 0.7555, 0.8085, 0.7633, 0.8699, 0.7633, 0.8699, 0.7555, 0.8085, 0.7737, 0.8699, 0.7737, 0.8699, 0.7672, 0.8085, 0.7672, 0.8085, 0.8082, 0.8699, 0.8082, 0.8699, 0.7789, 0.8085, 0.7789, 0.6795, 0.34, 0.6795, 0.2329, 0.867, 0.8485, 0.867, 0.8809, 0.6065, 0.1071, 0.6065, 0.1128, 0.1602, 0.9648, 0.08206, 0.9648, 0.08206, 0.9648, 0.1602, 0.9648, 0.8085, 0.8809, 0.867, 0.8809, 0.867, 0.8485, 0.8085, 0.8485, 0.4511, 0.08585, 0.5439, 0.08585, 0.1894, 0.4011, 0.1894, 0.3469, 0.4511, 0.07415, 0.6126, 0.9706, 0.6964, 0.9706, 0.6964, 0.9381, 0.6126, 0.9381, 0.184, 0.639, 0.2678, 0.639, 0.2678, 0.6322, 0.184, 0.6322, 0.8085, 0.9675, 0.8085, 0.9753, 0.8531, 0.9753, 0.8531, 0.9675, 0.0, 0.0, 0.0, 0.0, 0.0, 0.0, 0.0, 0.0, 0.0, 0.0, 0.8085, 0.9675, 0.0, 0.0, 0.0, 0.0, 0.409, 0.5931, 0.4871, 0.5931, 0.4871, 0.4757, 0.409, 0.4757, 0.837, 0.6457, 0.837, 0.6535, 0.9452, 0.6535, 0.9452, 0.6457, 0.9091, 0.6457, 0.873, 0.6457, 0.6104, 0.05073, 0.6104, 0.05853, 0.643, 0.05593, 0.6756, 0.05333, 0.7081, 0.05073, 0.6593, 0.05073, 0.003906, 0.7848, 0.1744, 0.7848, 0.1744, 0.6673, 0.003906, 0.6673, 0.4488, 0.9877, 0.4488, 0.9512, 0.3308, 0.9512, 0.3308, 0.9877, 0.1933, 0.3664, 0.2583, 0.3664, 0.3233, 0.3664, 0.3233, 0.3586, 0.8085, 0.9321, 0.8537, 0.9321, 0.8537, 0.9163, 0.8085, 0.9163, 0.8709, 0.843, 0.9191, 0.7984, 0.8738, 0.7984, 0.8936, 0.843, 0.9162, 0.843, 0.9162, 0.8352, 0.8936, 0.8352, 0.8936, 0.843, 0.491, 0.5809, 0.6105, 0.5809, 0.6105, 0.5283, 0.6105, 0.4757, 0.491, 0.4757, 0.6652, 0.8509, 0.6652, 0.8431, 0.6126, 0.8431, 0.6126, 0.8509, 0.9649, 0.09365, 0.9491, 0.6049, 0.2717, 0.6322, 0.9649, 0.08585, 0.8085, 0.8446, 0.6065, 0.05853, 0.3583, 0.05853, 0.0, 0.0, 0.5478, 0.1032, 0.5478, 0.09756, 0.5478, 0.07415, 0.5478, 0.08195, 0.6065, 0.08195, 0.6065, 0.07415, 0.0, 0.0, 0.5605, 0.06764, 0.7627, 0.07675, 0.0, 0.0, 0.7218, 0.7789, 0.7218, 0.9114, 0.7627, 0.07935, 0.5605, 0.06504, 0.5605, 0.06504, 0.3583, 0.05073, 0.8046, 0.8452, 0.9374, 0.1694, 0.7632, 0.7789, 0.7218, 0.7789, 0.9649, 0.08585, 0.0, 0.0, 0.8085, 0.7438, 0.9374, 0.1302, 0.9347, 0.7709, 0.0, 0.0, 0.7627, 0.07675, 0.4511, 0.08585, 0.6964, 0.9264, 0.6964, 0.9342, 0.003906, 0.9297, 0.003906, 0.9219, 0.4511, 0.09365, 0.4511, 0.08195, 0.4511, 0.07415, 0.3583, 0.07415, 0.3583, 0.08195, 0.6964, 0.9108, 0.6964, 0.903, 0.6126, 0.903, 0.6126, 0.9108, 0.5994, 0.8661, 0.491, 0.8661, 0.6964, 0.8665, 0.6964, 0.8991, 0.2678, 0.6322, 0.2678, 0.639, 0.6943, 0.1054, 0.6943, 0.09756, 0.6104, 0.09756, 0.6104, 0.1054, 0.003906, 0.6439, 0.003906, 0.6517, 0.1744, 0.6439, 0.08915, 0.6439, 0.0, 0.0, 0.0, 0.0, 0.0, 0.0, 0.0, 0.0, 0.0, 0.0, 0.0, 0.0, 0.0, 0.0, 0.0, 0.0, 0.0, 0.0, 0.0, 0.0, 0.0, 0.0, 0.0, 0.0, 0.0, 0.0, 0.0, 0.0, 0.0, 0.0, 0.0, 0.0, 0.3583, 0.03903, 0.0, 0.0, 0.1744, 0.6673, 0.466, 0.04683, 0.0, 0.0, 0.0, 0.0, 0.0, 0.0, 0.0, 0.0, 0.0, 0.0, 0.0, 0.0, 0.7179, 0.8392, 0.7179, 0.8314, 0.6653, 0.8314, 0.6653, 0.8392, 0.9973, 0.03512, 0.9973, 0.02732, 0.797, 0.5848, 0.6982, 0.1083, 0.5271, 0.9777, 0.5271, 0.9855, 0.5632, 0.9855, 0.5632, 0.9777, 0.5271, 0.8817, 0.5271, 0.8895, 0.5632, 0.8895, 0.5632, 0.8817, 0.0, 0.0, 0.0, 0.0, 0.0, 0.0, 0.0, 0.0, 0.0, 0.0, 0.0, 0.0, 0.0, 0.0, 0.8269, 0.3541, 0.0, 0.0, 0.9769, 0.5343, 0.8269, 0.3541, 0.8269, 0.3541, 0.0, 0.0, 0.0, 0.0, 0.0, 0.0, 0.0, 0.0, 0.0, 0.0, 0.0, 0.0, 0.0, 0.0, 0.9769, 0.5343, 0.0, 0.0, 0.0, 0.0, 0.8595, 0.5538, 0.8595, 0.546, 0.9182, 0.5401, 0.003906, 0.9063, 0.08915, 0.9063, 0.08915, 0.7887, 0.003906, 0.7887, 0.0, 0.0, 0.8556, 0.5631, 0.7963, 0.5631, 0.0, 0.0, 0.8738, 0.7984, 0.8738, 0.7906, 0.1602, 0.9648, 0.08206, 0.9648, 0.003906, 0.9765, 0.1602, 0.9648, 0.1602, 0.9648, 0.8738, 0.7906, 0.8936, 0.8352, 0.0, 0.0, 0.0, 0.0, 0.0, 0.0, 0.0, 0.0, 0.9162, 0.843, 0.8936, 0.843, 0.8738, 0.7984, 0.08206, 0.9648, 0.08206, 0.9648, 0.0, 0.0, 0.0, 0.0, 0.0, 0.0, 0.0, 0.0, 0.0, 0.0, 0.0, 0.0, 0.0, 0.0, 0.0, 0.0, 0.0, 0.0, 0.2583, 0.3664, 0.1933, 0.3664, 0.1933, 0.3664, 0.2583, 0.3664, 0.6144, 0.5748, 0.4039, 0.4706, 0.3661, 0.2874, 0.7322, 0.5748, 0.2583, 0.3664, 0.1933, 0.3664, 0.8531, 0.9558, 0.8531, 0.9636, 0.0, 0.0, 0.0, 0.0, 0.0, 0.0, 0.0, 0.0, 0.0, 0.0, 0.0, 0.0, 0.0, 0.0, 0.0, 0.0, 0.0, 0.0, 0.0, 0.0, 0.8556, 0.5631, 0.0, 0.0, 0.003906, 0.9414, 0.8547, 0.567, 0.1933, 0.4249, 0.1933, 0.4171, 0.6814, 0.1184, 0.3583, 0.03512, 0.0, 0.0, 0.3583, 0.1184, 0.3308, 0.4718, 0.4968, 0.4718, 0.4968, 0.3541, 0.3308, 0.3541, 0.003906, 0.9414, 0.1699, 0.9414, 0.1699, 0.9336, 0.1146, 0.9336, 0.05924, 0.9336, 0.003906, 0.9336, 0.1933, 0.4171, 0.1933, 0.4249, 0.2527, 0.4249, 0.2527, 0.4171, 0.3544, 0.003906, 0.0, 0.0, 0.9558, 0.8485, 0.9558, 0.8563, 0.1699, 0.9336, 0.0, 0.0, 0.9659, 0.1967, 0.003907, 0.003906, 0.867, 0.8485, 0.6795, 0.2329, 0.003906, 0.957, 0.3583, 0.05073, 0.3583, 0.05853, 0.6065, 0.05853, 0.5605, 0.06764, 0.5605, 0.06504, 0.7627, 0.07935, 0.7627, 0.07675, 0.7627, 0.07675, 0.7627, 0.07935, 0.9649, 0.09365, 0.9649, 0.08585, 0.8331, 0.693, 0.8331, 0.657, 0.7248, 0.657, 0.7248, 0.693, 0.7609, 0.693, 0.797, 0.693, 0.8331, 0.657, 0.8331, 0.6209, 0.7248, 0.6209, 0.7248, 0.657, 0.0, 0.0, 0.0, 0.0, 0.0, 0.0, 0.0, 0.0, 0.0, 0.0, 0.0, 0.0, 0.0, 0.0, 0.0, 0.0, 0.0, 0.0, 0.0, 0.0, 0.0, 0.0, 0.0, 0.0, 0.9768, 0.5772, 0.0, 0.0, 0.0, 0.0, 0.0, 0.0, 0.3583, 0.03512, 0.1744, 0.6556, 0.1744, 0.6673, 0.9969, 0.142, 0.9969, 0.1341, 0.9671, 0.1341, 0.9671, 0.142])
me_scene.materials.append(mat_inner_walls)
me_scene.materials.append(mat_outer_walls)
me_scene.update()
me_scene.normals_split_custom_set([tuple(v) for v in zip(*[iter([-0.001678, 6.433e-07, 1.0, -0.001678, 8.015e-08, 1.0, -0.001678, 6.434e-07, 1.0, -0.001678, 0.0, 1.0, 1.0, -9.314e-06, -5.48e-05, 1.0, -9.314e-06, -5.48e-05, 1.0, -9.314e-06, -5.48e-05, 1.0, -9.314e-06, -5.48e-05, 0.0, 1.0, 3.407e-07, 0.0, 1.0, 3.407e-07, 0.0, 1.0, 3.407e-07, 0.0, 1.0, 3.407e-07, 0.0, 1.0, 3.407e-07, 0.0, 0.0, 1.0, 0.0, 0.0, 1.0, 0.0, 0.0, 1.0, 0.0, 0.0, 1.0, -1.0, 4.157e-07, -6.195e-15, -1.0, 4.157e-07, -6.195e-15, -1.0, 4.157e-07, -6.195e-15, -1.0, 4.157e-07, -6.195e-15, -1.0, 4.157e-07, -6.195e-15, -1.0, 4.157e-07, -6.195e-15, -4.478e-15, -1.0, 5.201e-08, -4.478e-15, -1.0, 5.201e-08, -4.478e-15, -1.0, 5.201e-08, -4.478e-15, -1.0, 5.201e-08, -4.478e-15, -1.0, 5.201e-08, 0.03233, -0.9893, -0.1422, 1.917e-08, 1.0, 1.263e-07, 0.07938, 0.9874, 0.1366, 1.917e-08, 1.0, 1.263e-07, 1.917e-08, 1.0, 1.263e-07, 1.917e-08, 1.0, 1.263e-07, 1.917e-08, 1.0, 1.263e-07, 1.917e-08, 1.0, 1.263e-07, 0.0, 1.0, 0.0, 0.0, 1.0, 0.0, 0.0, 1.0, 0.0, 0.0, 1.0, 0.0, 0.0, 0.0, 1.0, 0.0, 0.0, 1.0, 0.0, 0.0, 1.0, 0.0, 0.0, 1.0, 0.0, 3.769e-08, 1.0, 0.0, 3.769e-08, 1.0, 0.0, 3.769e-08, 1.0, 0.0, 3.769e-08, 1.0, 0.0, 1.0, 0.0, 0.0, 1.0, 0.0, 0.0, 1.0, 0.0, 0.0, 1.0, 0.0, -1.0, 1.778e-07, 0.0, -1.0, 1.778e-07, 0.0, -1.0, 1.778e-07, 0.0, -1.0, 1.778e-07, 0.0, 0.0, 1.0, 0.0, 0.0, 1.0, 0.0, 0.0, 1.0, 0.0, 0.0, 1.0, 0.0, -1.0, 2.851e-07, 0.0, -1.0, 2.851e-07, 0.0, -1.0, 2.851e-07, 0.0, -1.0, 2.851e-07, 0.0, -1.0, 2.851e-07, 0.0, -1.0, 2.851e-07, 0.0, 0.4967, -0.546, -0.6747, 0.497, -0.5457, 0.6747, 0.497, -0.5457, -0.6747, 0.497, -0.5457, 0.6747, 0.1433, 0.014, -0.9896, 0.144, 0.002105, -0.9896, -0.1415, -0.008297, -0.9899, -0.1411, 0.01309, -0.9899, 0.0, -1.0, 0.0, 0.0, -1.0, 0.0, 0.0, -1.0, 0.0, 0.0, -1.0, 0.0, -5.673e-08, 1.0, 6.753e-08, -5.673e-08, 1.0, 6.753e-08, -5.673e-08, 1.0, 6.753e-08, -5.673e-08, 1.0, 6.753e-08, 0.001206, -1.0, 0.0, 0.001206, -1.0, 6.803e-07, 0.001206, -1.0, 8.095e-05, 0.008219, -0.9999, -0.007094, 1.14e-06, -0.01155, -0.9999, 5.729e-07, -0.01155, -0.9999, 0.1442, -0.01359, -0.9894, 0.1448, -0.005174, -0.9894, 0.1237, -0.07541, -0.9894, 0.1237, -0.07541, -0.9894, 1.0, -1.366e-07, -7.095e-08, 1.0, -1.366e-07, -7.095e-08, 1.0, -1.366e-07, -7.095e-08, 1.0, -1.366e-07, -7.095e-08, 1.0, -1.366e-07, -7.095e-08, 1.0, -1.366e-07, -7.095e-08, 1.0, 1.526e-07, 0.0, 1.0, 1.526e-07, 0.0, 1.0, 1.526e-07, 0.0, 1.0, 1.526e-07, 0.0, 0.0, -1.0, -4.995e-07, 0.0, -1.0, -4.995e-07, 0.0, -1.0, -4.995e-07, 0.0, -1.0, -4.995e-07, -2.149e-08, 0.0, 1.0, -2.149e-08, 0.0, 1.0, -2.149e-08, 0.0, 1.0, -2.149e-08, 0.0, 1.0, -2.149e-08, 0.0, 1.0, -2.149e-08, 0.0, 1.0, 0.0001539, -1.0, 4.013e-05, 0.0001533, -1.0, 4.035e-05, -0.0002003, -1.0, -0.0004133, -0.0002003, -1.0, -0.0004133, -1.626e-07, 0.0, 1.0, -1.626e-07, 0.0, 1.0, -1.626e-07, 0.0, 1.0, -1.626e-07, 0.0, 1.0, -1.626e-07, 0.0, 1.0, -1.626e-07, 0.0, 1.0, -1.0, 0.0, 0.0, -1.0, 0.0, 0.0, -1.0, 0.0, 0.0, -1.0, 0.0, 0.0, 1.0, -7.005e-08, 0.0, 1.0, -7.005e-08, 0.0, 1.0, -7.005e-08, 0.0, 1.0, -7.005e-08, 0.0, -1.0, -1.122e-07, -4.36e-14, -1.0, -1.122e-07, -4.36e-14, -1.0, -1.122e-07, -4.36e-14, -1.0, -1.122e-07, -4.36e-14, -1.0, 1.329e-07, 0.0, -1.0, 1.329e-07, 0.0, -1.0, 1.329e-07, 0.0, -1.0, 1.329e-07, 0.0, -0.9894, -0.1446, 0.01049, -0.9762, -0.1879, 0.1085, -1.0, 0.0, 0.0, -1.0, 0.0, 0.0, -1.0, 0.0, 0.0, -0.9997, 0.02036, -0.009299, -0.001771, 1.0, 0.0, -0.001771, 1.0, 0.0, -0.001771, 1.0, 0.0, -0.001771, 1.0, 0.0, -0.001771, 1.0, 0.0, 3.929e-12, -1.0, 9.333e-06, 3.929e-12, -1.0, 9.333e-06, 3.929e-12, -1.0, 9.333e-06, 3.929e-12, -1.0, 9.333e-06, 0.9875, 0.1361, 0.07912, 1.0, -0.000608, 2.76e-05, 1.0, -0.000608, 2.76e-05, 1.0, -0.000608, 2.76e-05, 0.0358, 0.01333, 0.9993, 0.03502, -0.01549, 0.9993, 0.03514, -0.008014, 0.9994, 0.03514, -0.008013, 0.9994, 0.03514, -0.008016, 0.9994, 0.05438, 0.002267, 0.9985, 0.0, 1.0, -1.346e-07, 0.0, 1.0, -1.346e-07, 0.0, 1.0, -1.346e-07, 0.0, 1.0, -1.346e-07, 0.0, -9.173e-09, -1.0, 0.0, -9.173e-09, -1.0, 0.03293, -0.2074, -0.9777, -0.02471, 0.2085, -0.9777, -0.001271, -0.0022, -1.0, 0.0, -9.173e-09, -1.0, 0.0, 0.0, 1.0, 0.0, 0.0, 1.0, 0.0, 0.0, 1.0, 0.0, 0.0, 1.0, 2.159e-06, -1.0, 1.606e-07, 2.159e-06, -1.0, 1.606e-07, 2.159e-06, -1.0, 1.606e-07, 2.159e-06, -1.0, 1.606e-07, -0.1425, 0.02711, -0.9894, -0.1446, 0.01049, -0.9894, -0.01647, 0.01516, -0.9997, 0.01065, 0.01969, -0.9997, 0.0, 7.539e-08, -1.0, 0.0, 7.539e-08, -1.0, 0.0, 7.539e-08, -1.0, 0.0, 7.539e-08, -1.0, 2.18e-07, 0.0, 1.0, 2.18e-07, 0.0, 1.0, 2.18e-07, 0.0, 1.0, 2.18e-07, 0.0, 1.0, 0.0, -1.909e-07, -1.0, 0.0, -1.909e-07, -1.0, 0.0, -1.909e-07, -1.0, 0.0, -1.909e-07, -1.0, 0.0, -1.0, 0.0, 0.0, -1.0, 0.0, 0.0, -1.0, 0.0, 0.0, -1.0, 0.0, 0.0, -1.0, 0.0, 0.0, -1.0, 0.0, 0.0, 0.0, -1.0, 0.0, 0.0, -1.0, 0.0, 0.0, -1.0, 0.0, 0.0, -1.0, 4.92e-05, -1.0, -5.918e-08, 4.92e-05, -1.0, -5.918e-08, 4.92e-05, -1.0, -5.918e-08, 4.92e-05, -1.0, -5.918e-08, 0.0, 1.0, 0.0, 0.0, 1.0, 0.0, 0.0, 1.0, 0.0, 0.0, 1.0, 0.0, -5.592e-07, 1.0, -1.664e-07, -5.592e-07, 1.0, -1.664e-07, -5.592e-07, 1.0, -1.664e-07, -5.592e-07, 1.0, -1.664e-07, -5.592e-07, 1.0, -1.664e-07, -1.0, 9.62e-06, 0.0, -1.0, 9.62e-06, 0.0, -1.0, 9.62e-06, 0.0, -1.0, 9.62e-06, 0.0, -1.0, 9.62e-06, 0.0, -1.0, 9.62e-06, 0.0, -1.0, 9.62e-06, 0.0, -1.0, 9.62e-06, 0.0, -1.0, 1.622e-08, -5.156e-15, -1.0, 1.622e-08, -5.156e-15, -1.0, 1.622e-08, -5.156e-15, -1.0, 1.622e-08, -5.156e-15, -1.0, 1.622e-08, -5.156e-15, 0.0, 0.0, 1.0, 0.0, 0.0, 1.0, 0.0, 0.0, 1.0, 0.0, 0.0, 1.0, 0.0, -5.398e-07, -1.0, 0.0, -5.398e-07, -1.0, 0.0, -5.398e-07, -1.0, 0.0, -5.398e-07, -1.0, 0.0, 0.0, 1.0, 0.0, 0.0, 1.0, 0.0, 0.0, 1.0, 0.0, 0.0, 1.0, -4.501e-09, 1.0, 0.0, -4.501e-09, 1.0, 0.0, -4.501e-09, 1.0, 0.0, -4.501e-09, 1.0, 0.0, -4.501e-09, 1.0, 0.0, -0.1034, 0.1028, -0.9893, 0.11, -0.1134, -0.9874, -0.07938, -0.1366, -0.9874, 0.0, 0.0, -1.0, 0.0, 0.0, -1.0, 0.0, 0.0, -1.0, 0.0, 0.0, -1.0, 0.0, 0.0, -1.0, 1.0, 0.0, 8.869e-09, 1.0, 0.0, 8.869e-09, 1.0, 0.0, 8.869e-09, 1.0, 0.0, 8.869e-09, 1.0, 0.0, 8.869e-09, 0.0, 0.0, 1.0, 0.0, 0.0, 1.0, 0.0, 0.0, 1.0, 0.0, 0.0, 1.0, 0.0, 0.0, 1.0, 0.0, 0.0, 1.0, 0.0, 0.0, 1.0, 0.0, 0.0, 1.0, 0.0, 3.754e-08, 1.0, 0.0, 3.754e-08, 1.0, 0.0, 3.754e-08, 1.0, 0.0, 3.754e-08, 1.0, 0.0, 0.0, 1.0, 0.0, 0.0, 1.0, 1.616e-05, 0.00115, 1.0, 2.467e-05, 0.00115, 1.0, -1.0, 0.0, 0.0, -1.0, 0.0, 0.0, -1.0, 0.0, 0.0, -1.0, 0.0, 0.0, 0.0, -1.036e-07, 1.0, 0.0, -1.036e-07, 1.0, 0.0, -1.036e-07, 1.0, 0.0, -1.036e-07, 1.0, -1.752e-06, 2.58e-08, 1.0, -1.752e-06, 2.58e-08, 1.0, -1.752e-06, 2.58e-08, 1.0, -1.752e-06, 2.58e-08, 1.0, -1.752e-06, 2.58e-08, 1.0, -1.752e-06, 2.58e-08, 1.0, 0.0, 1.0, 0.0, 0.0, 1.0, 0.0, 0.0, 1.0, 0.0, 0.0, 1.0, 0.0, 0.0, -1.0, 0.0, 0.0, -1.0, 0.0, 0.0, -1.0, 0.0, 0.0, -1.0, 0.0, 0.0, 0.0, 1.0, 0.0, 0.0, 1.0, 0.0, 0.0, 1.0, 0.0, 0.0, 1.0, -6.733e-08, -1.0, -3.206e-08, -6.733e-08, -1.0, -3.206e-08, -6.733e-08, -1.0, -3.206e-08, -6.733e-08, -1.0, -3.206e-08, 0.0, 1.877e-08, -1.0, 0.0, 1.877e-08, -1.0, 0.0, 1.877e-08, -1.0, 0.0, 1.877e-08, -1.0, 0.0, -1.0, 0.0, 0.0, -1.0, 0.0, 0.0, -1.0, 0.0, 0.0, -1.0, 0.0, 2.371e-07, 4.554e-09, -1.0, 2.371e-07, 4.554e-09, -1.0, 2.371e-07, 4.554e-09, -1.0, 2.371e-07, 4.554e-09, -1.0, 1.0, -1.003e-05, -7.45e-06, 1.0, -1.003e-05, -7.45e-06, 1.0, -1.003e-05, -7.45e-06, 1.0, -1.003e-05, -7.45e-06, 1.0, -1.003e-05, -7.45e-06, 1.0, -1.003e-05, -7.45e-06, -1.0, 0.0, 0.0, -1.0, 0.0, 0.0, -1.0, 0.0, 0.0, -1.0, 0.0, 0.0, 1.0, 0.0, 0.0, 1.0, 0.0, 0.0, 1.0, 0.0, 0.0, 1.0, 0.0, 0.0, 1.0, 0.0, 0.0, 1.0, 0.0, 0.0, -1.0, -3.182e-05, 0.0001253, -1.0, -3.212e-05, 0.0001278, -1.0, 2.359e-05, 5.267e-08, -1.0, 2.359e-05, -4.82e-11, -1.0, -0.001079, -0.001055, 0.0, 6.903e-08, -1.0, 0.0, 6.903e-08, -1.0, 0.0, 6.903e-08, -1.0, 0.0, 6.903e-08, -1.0, 1.303e-08, 1.0, -3.102e-08, 1.303e-08, 1.0, -3.102e-08, 1.303e-08, 1.0, -3.102e-08, 1.303e-08, 1.0, -3.102e-08, 5.757e-08, 0.0, 1.0, 5.757e-08, 0.0, 1.0, 5.757e-08, 0.0, 1.0, 5.757e-08, 0.0, 1.0, -1.564e-08, 5.873e-08, -1.0, -1.564e-08, 5.873e-08, -1.0, -1.564e-08, 5.873e-08, -1.0, -1.564e-08, 5.873e-08, -1.0, 0.0, 0.0, -1.0, 0.0, 0.0, -1.0, 0.0, 0.0, -1.0, 0.0, 0.0, -1.0, -2.364e-07, 0.0, 1.0, -2.364e-07, 0.0, 1.0, -2.364e-07, 0.0, 1.0, -2.364e-07, 0.0, 1.0, -2.364e-07, 0.0, 1.0, -2.364e-07, 0.0, 1.0, 1.0, 0.0, 0.0, 1.0, 0.0, 0.0, 1.0, 0.0, 0.0, 1.0, 0.0, 0.0, 1.0, -3.92e-05, 0.0, 1.0, -3.92e-05, 0.0, 1.0, -3.92e-05, 0.0, 1.0, -3.92e-05, 0.0, 0.0, 0.0, -1.0, 0.0, 0.0, -1.0, 0.0, 0.0, -1.0, 0.0, 0.0, -1.0, 0.0, -1.885e-07, -1.0, 0.0, -1.885e-07, -1.0, 0.0, -1.885e-07, -1.0, 0.0, -1.885e-07, -1.0, -1.0, 2.252e-08, 0.0, -1.0, 2.252e-08, 0.0, -1.0, 2.252e-08, 0.0, -1.0, 2.252e-08, 0.0, -1.155e-08, -3.285e-08, -1.0, -1.155e-08, -3.285e-08, -1.0, -1.155e-08, -3.285e-08, -1.0, -1.155e-08, -3.285e-08, -1.0, -3.6e-09, -1.35e-07, -1.0, -3.6e-09, -1.35e-07, -1.0, -3.6e-09, -1.35e-07, -1.0, -3.6e-09, -1.35e-07, -1.0, -0.0001072, 1.0, 0.0002145, -0.0001072, 1.0, 0.0002145, -0.0001072, 1.0, 0.0002145, -0.0001072, 1.0, 0.0002145, -1.361e-08, 0.0, 1.0, -1.361e-08, 0.0, 1.0, 0.002375, 0.002505, 1.0, -0.002473, 0.002408, 1.0, -0.00345, 0.0001095, 1.0, -0.00345, 0.0001095, 1.0, -0.00345, 0.0001095, 1.0, -0.00345, 0.0001095, 1.0, 0.0, 1.909e-07, 1.0, 0.0, 1.909e-07, 1.0, 0.0, 1.909e-07, 1.0, 0.0, 1.909e-07, 1.0, 0.0, 0.0, 1.0, 0.0, 0.0, 1.0, 0.0, 0.0, 1.0, 0.0, 0.0, 1.0, 0.0, 1.885e-07, 1.0, 0.0, 1.885e-07, 1.0, 0.0, 1.885e-07, 1.0, 0.0, 1.885e-07, 1.0, -2.003e-07, 0.0, 1.0, -2.003e-07, 0.0, 1.0, -2.003e-07, 0.0, 1.0, -2.003e-07, 0.0, 1.0, -5.146e-07, 0.0, 1.0, -5.146e-07, 0.0, 1.0, -5.146e-07, 0.0, 1.0, -5.146e-07, 0.0, 1.0, 1.0, 5.058e-08, 0.0, 1.0, 5.058e-08, 0.0, 1.0, 5.058e-08, 0.0, 1.0, 5.058e-08, 0.0, 1.0, 5.058e-08, 0.0, 0.0, -7.286e-08, 1.0, 0.0, -7.286e-08, 1.0, 0.0, -7.286e-08, 1.0, 0.0, -7.286e-08, 1.0, 0.0, 1.114e-08, -1.0, 0.0, 1.114e-08, -1.0, 0.0, 1.114e-08, -1.0, 0.0, 1.114e-08, -1.0, -1.0, 1.086e-12, 0.0, -1.0, 1.086e-12, 0.0, -1.0, 1.086e-12, 0.0, -1.0, 1.086e-12, 0.0, 0.0, -1.0, 0.0, 0.0, -1.0, 0.0, 0.0, -1.0, 0.0, 0.0, -1.0, 0.0, -1.0, 0.0, 0.0, -1.0, 0.0, 0.0, -1.0, 0.0, 0.0, -1.0, 0.0, 0.0, 8.123e-14, -1.0, 6.814e-07, 8.123e-14, -1.0, 6.814e-07, 8.123e-14, -1.0, 6.814e-07, 8.123e-14, -1.0, 6.814e-07, 8.123e-14, -1.0, 6.814e-07, 0.0, 0.0, 1.0, 0.0, 0.0, 1.0, 0.0, 0.0, 1.0, 0.0, 0.0, 1.0, 0.0, 0.0, 1.0, 0.0, 0.0, 1.0, 0.0, 0.0, 1.0, 0.0, 0.0, 1.0, 1.0, 0.0, 0.0, 1.0, 0.0, 0.0, 1.0, 0.0, 0.0, 1.0, 0.0, 0.0, 1.0, -1.094e-08, 0.0, 1.0, -1.094e-08, 0.0, 1.0, -1.094e-08, 0.0, 1.0, -1.094e-08, 0.0, 1.0, 0.001478, 7.371e-11, 1.0, 0.001478, 7.371e-11, 1.0, 0.001478, 7.371e-11, 1.0, 0.001478, 7.371e-11, 1.0, 0.001478, 7.371e-11, 1.0, 0.001478, 7.371e-11, -2.388e-07, -6.323e-10, -1.0, -2.388e-07, -6.323e-10, -1.0, -2.388e-07, -6.323e-10, -1.0, -2.388e-07, -6.323e-10, -1.0, 1.0, -3.239e-06, -4.633e-06, 1.0, -3.239e-06, -4.633e-06, 1.0, -3.239e-06, -4.633e-06, 1.0, -3.239e-06, -4.633e-06, 4.312e-09, -1.0, 0.0, 4.312e-09, -1.0, 0.0, 4.312e-09, -1.0, 0.0, 4.312e-09, -1.0, 0.0, 4.312e-09, -1.0, 0.0, -1.0, -1.559e-07, 0.0, -1.0, -1.559e-07, 0.0, -1.0, -1.559e-07, 0.0, -1.0, -1.559e-07, 0.0, 1.0, 0.0, 0.0, 1.0, 0.0, 0.0, 1.0, 0.0, 0.0, 1.0, 0.0, 0.0, 0.0, 0.0, 1.0, 0.0, 0.0, 1.0, 0.0, 0.0, 1.0, 0.0, 0.0, 1.0, 1.0, 0.0, 0.001152, 1.0, 0.0, 0.001152, 1.0, 0.0, 0.001152, 1.0, 0.0, 0.001152, 0.0, 0.0, 1.0, 0.0, 0.0, 1.0, 0.0, 0.0, 1.0, 0.0, 0.0, 1.0, 0.0, -1.0, -1.35e-07, 0.0, -1.0, -1.35e-07, 0.0, -1.0, -1.35e-07, 0.0, -1.0, -1.35e-07, -4.315e-07, 0.0, 1.0, -4.315e-07, 0.0, 1.0, -4.315e-07, 0.0, 1.0, -4.315e-07, 0.0, 1.0, -4.315e-07, 0.0, 1.0, -4.315e-07, 0.0, 1.0, 7.162e-09, 0.0, -1.0, 7.162e-09, 0.0, -1.0, 7.162e-09, 0.0, -1.0, 7.162e-09, 0.0, -1.0, 7.162e-09, 0.0, -1.0, 7.162e-09, 0.0, -1.0, 1.044e-06, 1.0, -1.301e-06, 1.044e-06, 1.0, -1.301e-06, 1.044e-06, 1.0, -1.301e-06, 1.044e-06, 1.0, -1.301e-06, 1.0, 2.966e-08, -3.548e-08, 1.0, 2.966e-08, -3.548e-08, 1.0, 2.966e-08, -3.548e-08, 1.0, 2.966e-08, -3.548e-08, -2.435e-07, 4.062e-09, -1.0, -2.435e-07, 4.062e-09, -1.0, -2.435e-07, 4.062e-09, -1.0, -2.435e-07, 4.062e-09, -1.0, 1.0, -9.01e-09, 0.0, 1.0, -9.01e-09, 0.0, 1.0, -9.01e-09, 0.0, 1.0, -9.01e-09, 0.0, -1.0, -0.0001987, -0.0004021, -1.0, -0.0001987, -0.0004021, -1.0, -0.0001987, -0.0004021, -1.0, -0.0001987, -0.0004021, 0.0, 0.0, 1.0, 0.0, 0.0, 1.0, 0.0, 0.0, 1.0, 0.0, 0.0, 1.0, -1.0, -3.998e-08, 8.869e-09, -1.0, -3.998e-08, 8.869e-09, -1.0, -3.998e-08, 8.869e-09, -1.0, -3.998e-08, 8.869e-09, -1.0, -3.998e-08, 8.869e-09, 0.0, 1.0, 0.0, 0.0, 1.0, 0.0, 0.0, 1.0, 0.0, 0.0, 1.0, 0.0, 1.0, 0.0, -0.002084, 1.0, 0.0, -0.002084, 1.0, 0.0, -0.002084, 1.0, 0.0, -0.002084, -1.0, -0.000148, -2.76e-05, -0.9868, 0.1619, -0.0006253, -0.9893, -0.1424, 0.0323, -1.0, -0.000148, -2.76e-05, -1.0, -0.000148, -2.76e-05, -1.0, -0.000148, -2.76e-05, 0.0, 0.0, -1.0, 0.0, 0.0, -1.0, 0.0, 0.0, -1.0, 0.0, 0.0, -1.0, 0.0, -1.0, 4.212e-07, 0.0, -1.0, 4.212e-07, 0.0, -1.0, 4.212e-07, 0.0, -1.0, 4.212e-07, 0.0, 1.0, 0.0, 0.0, 1.0, 0.0, -0.1366, 0.9874, 0.07938, 0.07938, 0.9874, 0.1366, -0.1366, 0.9874, 0.07938, 0.07909, 0.9874, 0.1367, -7.058e-09, 1.0, 0.0, -7.058e-09, 1.0, 0.0, -7.058e-09, 1.0, 0.0, -7.058e-09, 1.0, 0.0, -5.357e-08, -1.0, -7.88e-08, -5.357e-08, -1.0, -7.88e-08, -5.357e-08, -1.0, -7.88e-08, -5.357e-08, -1.0, -7.88e-08, -5.357e-08, -1.0, -7.88e-08, -5.357e-08, -1.0, -7.88e-08, -5.357e-08, -1.0, -7.88e-08, -6.646e-07, 7.339e-08, 1.0, -6.646e-07, 7.339e-08, 1.0, -6.646e-07, 7.339e-08, 1.0, -6.646e-07, 7.339e-08, 1.0, -6.646e-07, 7.339e-08, 1.0, -6.646e-07, 7.339e-08, 1.0, 0.0, 0.0, -1.0, 0.0, 0.0, -1.0, 0.0, 0.0, -1.0, 0.0, 0.0, -1.0, -5.65e-09, 1.036e-07, 1.0, -5.65e-09, 1.036e-07, 1.0, -5.65e-09, 1.036e-07, 1.0, -5.65e-09, 1.036e-07, 1.0, 1.0, 3.257e-07, 0.002397, 1.0, 3.262e-07, -0.002397, 1.0, 2.112e-07, 0.0, 1.0, 2.112e-07, 0.0, 1.0, 2.112e-07, 0.0, 1.0, 2.112e-07, 0.0, 0.0, 1.294e-08, -1.0, 0.0, 1.294e-08, -1.0, 0.2085, 0.02471, -0.9777, 0.2074, 0.03294, -0.9777, 5.759e-08, 5.526e-07, 1.0, 5.759e-08, 5.526e-07, 1.0, 5.759e-08, 5.526e-07, 1.0, 5.759e-08, 5.526e-07, 1.0, -9.613e-07, 0.0, 1.0, -9.613e-07, 0.0, 1.0, -9.613e-07, 0.0, 1.0, -9.613e-07, 0.0, 1.0, 3.018e-07, -1.599e-07, -1.0, 3.018e-07, -1.599e-07, -1.0, 3.018e-07, -1.599e-07, -1.0, 3.018e-07, -1.599e-07, -1.0, 0.0, -1.0, 0.0, 0.0, -1.0, 0.0, 0.0, -1.0, 0.0, 0.0, -1.0, 0.0, 0.0, -1.0, 0.0, 0.007809, 1.0, -0.0003627, 0.007814, 1.0, -0.0003631, 0.007816, 1.0, -0.0003631, 0.004554, 1.0, -0.0002343, -0.003502, 1.0, -0.0002131, -1.0, 0.0, 0.0, -1.0, 0.0, 0.0, -1.0, 0.0, 0.0, -1.0, 0.0, 0.0, -1.0, 0.0, 0.0, -1.0, 0.0, 0.0, -1.0, 0.0, 0.0, -1.0, 0.0, 0.0, 0.0, -1.0, 0.0, 0.0, -1.0, 0.0, 0.0, -1.0, 0.0, 0.0, -1.0, 0.0, 0.0, -1.0, 2.692e-07, 0.0, -1.0, 2.692e-07, 0.0, -1.0, 2.692e-07, -0.03105, -0.999, 0.03362, -0.02849, -0.9762, -0.2151, -0.217, -0.9762, -1.042e-05, 1.042e-05, -0.9762, -0.217, -0.2151, -0.9762, 0.02849, -0.004212, 0.9984, -0.05696, 0.04897, 0.9987, 0.0109, 0.0109, 0.9987, -0.04897, 0.05696, 0.9984, -0.004212, 1.475e-06, 1.0, 2.42e-07, 1.475e-06, 1.0, 2.42e-07, 1.475e-06, 1.0, 2.42e-07, 1.475e-06, 1.0, 2.42e-07, 1.475e-06, 1.0, 2.42e-07, 1.0, -4.517e-08, 0.0, 1.0, -4.517e-08, 0.0, 1.0, 6.985e-06, -0.001103, 1.0, -4.517e-08, 0.0, -0.01941, -0.9998, -9.318e-07, 7.03e-06, -1.0, -0.001103, 0.001103, -1.0, 7.03e-06, 0.0, -1.0, 0.0, 0.0, -1.0, 0.0, 1.0, 0.004005, -6.758e-10, 1.0, 0.004005, -6.758e-10, 1.0, 0.004005, -6.758e-10, 1.0, 0.004005, -6.758e-10, 1.0, 0.004005, -6.758e-10, 0.009707, -0.01681, 0.9998, 0.0, -5.401e-07, 1.0, 0.0, -5.401e-07, 1.0, 0.0, -5.401e-07, 1.0, 0.0, -5.401e-07, 1.0, 0.0, -5.401e-07, 1.0, 0.0, -1.0, -1.241e-07, 0.0, -1.0, -1.241e-07, 0.0, -1.0, -1.241e-07, 0.0, -1.0, -1.241e-07, -1.0, 0.0, 0.0, -1.0, 0.0, 0.0, -1.0, 0.0, 0.0, -1.0, 0.0, 0.0, 0.0, 1.0, 0.0, 0.0, 1.0, 0.0, 0.0, 1.0, 0.0, 0.0, 1.0, 0.0, 1.0, 0.004084, 0.0005911, 1.0, 0.004084, 0.0005911, 1.0, 0.004084, 0.0005911, 1.0, 0.004084, 0.0005911, 1.0, 0.004084, 0.0005911, 1.0, 3.591e-08, 0.0, 1.0, 3.591e-08, 0.0, 1.0, 3.591e-08, 0.0, 1.0, 3.591e-08, 0.0, -1.0, 0.0005064, -0.0002955, -1.0, 0.0005064, -0.0002955, -1.0, 0.0005064, -0.0002955, -1.0, 0.0005064, -0.0002955, -1.0, 0.0005064, -0.0002955, -4.343e-07, -1.0, 4.211e-07, -4.343e-07, -1.0, 4.211e-07, -4.343e-07, -1.0, 4.211e-07, -4.343e-07, -1.0, 4.211e-07, -4.343e-07, -1.0, 4.211e-07, 0.0, -1.0, 0.0, 0.0, -1.0, 0.0, 0.0, -1.0, 0.0, 0.0, -1.0, 0.0, 0.0, 1.346e-07, -1.0, 0.0, 1.346e-07, -1.0, 0.0, 1.346e-07, -1.0, 0.0, 1.346e-07, -1.0, -1.0, 0.0, 3.548e-08, -1.0, 0.0, 3.548e-08, -1.0, 0.0, 3.548e-08, -1.0, 0.0, 3.548e-08, -0.9998, -0.02054, -0.001647, -0.9998, -0.02054, -0.001647, -0.9998, -0.02054, -0.001647, -0.9998, -0.02054, -0.001647, -0.0005212, -1.0, -1.335e-06, -0.0005212, -1.0, -1.335e-06, -0.0005212, -1.0, -1.335e-06, -0.0005212, -1.0, -1.335e-06, -0.0005212, -1.0, -1.335e-06, 0.0, 1.0, 0.0, 0.0, 1.0, 0.0, 0.0, 1.0, 0.0, 0.0, 1.0, 0.0, 0.0, 1.0, 0.0, -4.065e-08, 3.485e-07, -1.0, -4.065e-08, 3.485e-07, -1.0, -4.065e-08, 3.485e-07, -1.0, -4.065e-08, 3.485e-07, -1.0, 0.5625, 0.01211, -0.8267, -0.5627, 2.881e-07, -0.8267, 1.825e-08, 0.0, -1.0, 1.825e-08, 0.0, -1.0, 1.825e-08, 0.0, -1.0, 1.825e-08, 0.0, -1.0, -1.0, -3.342e-08, 0.0, -1.0, -3.342e-08, 0.0, -1.0, -3.342e-08, 0.0, -1.0, -3.342e-08, 0.0, 5.91e-08, -6.525e-09, -1.0, 5.91e-08, -6.525e-09, -1.0, 5.91e-08, -6.525e-09, -1.0, 5.91e-08, -6.525e-09, -1.0, 5.91e-08, -6.525e-09, -1.0, 5.91e-08, -6.525e-09, -1.0, 0.8267, 0.5627, 0.0, 0.8267, 0.5625, -0.01211, 0.8267, 0.01211, 0.5625, 0.828, 0.5608, -0.006506, -5.383e-09, -5.682e-08, -1.0, -5.383e-09, -5.682e-08, -1.0, -5.383e-09, -5.682e-08, -1.0, -5.383e-09, -5.682e-08, -1.0, -5.383e-09, -5.682e-08, -1.0, -5.383e-09, -5.682e-08, -1.0, 0.006092, -0.02154, -0.9997, -5.383e-09, -5.682e-08, -1.0, 1.551e-07, -8.621e-09, -1.0, 1.551e-07, -8.621e-09, -1.0, 1.551e-07, -8.621e-09, -1.0, -0.158, 0.0002653, -0.9874, -0.1458, -0.0002692, -0.9893, -0.162, 0.0005807, -0.9868, 0.0, 0.0, -1.0, 0.1366, -0.07938, -0.9874, -0.07938, -0.1366, -0.9874, 0.0, 0.0, -1.0, 0.0, 0.0, -1.0, 0.1366, -0.07938, -0.9874, 0.0, 0.0, -1.0, 0.0, 0.0, -1.0, 1.0, -3.515e-06, -1.49e-06, 1.0, -3.515e-06, -1.49e-06, 1.0, -3.515e-06, -1.49e-06, 1.0, -3.515e-06, -1.49e-06, 1.0, -3.515e-06, -1.49e-06, 1.0, -3.515e-06, -1.49e-06, 1.0, -2.291e-05, -4.47e-06, 1.0, -2.291e-05, -4.47e-06, 1.0, -2.291e-05, -4.47e-06, 1.0, -2.291e-05, -4.47e-06, 4.882e-05, 1.0, -3.94e-05, 4.882e-05, 1.0, -3.94e-05, 4.882e-05, 1.0, -3.94e-05, 4.882e-05, 1.0, -3.94e-05, 4.882e-05, 1.0, -3.94e-05, 0.0, 3.04e-07, -1.0, 0.0, 3.04e-07, -1.0, 0.0, 3.04e-07, -1.0, 0.0, 3.04e-07, -1.0, 0.0, 3.04e-07, -1.0, 0.0, 3.04e-07, -1.0, -8.479e-08, -9.362e-09, -1.0, -8.479e-08, -9.362e-09, -1.0, -8.479e-08, -9.362e-09, -1.0, -8.479e-08, -9.362e-09, -1.0, 1.0, 0.0, 0.0, 1.0, 0.0, 0.0, 1.0, 0.0, 0.0, 1.0, 0.0, 0.0, 0.0, 0.0, -1.0, 0.0, 0.0, -1.0, 0.0, 0.0, -1.0, 0.0, 0.0, -1.0])] * 3)])

# ---- objects
ob_walls = bpy.data.objects.new('Walls', me_scene)

# ---- transforms, parenting, visibility, modifiers, constraints
ob_walls.location = (0.0, 0.0, 0.0)
ob_walls.color = (0.8, 0.8, 0.8, 1.0)

# ---- collection membership
col_collection.objects.link(ob_walls)

# ---- scene / render settings (as saved in the file)
scene.frame_start = 1; scene.frame_end = 250; scene.frame_set(1)
scene.render.engine = 'BLENDER_EEVEE_NEXT'
scene.render.fps = 25
bpy.context.view_layer.update()

# ---- added for rendering (the .blend has no active camera and no usable light): camera, sun
cam_auto = bpy.data.cameras.new('AutoCamera')
cam_auto.lens = 50.0
cam_auto.sensor_width = 36.0
cam_auto.clip_end = 1000.0
ob_auto_camera = bpy.data.objects.new('AutoCamera', cam_auto)
scene.collection.objects.link(ob_auto_camera)
ob_auto_camera.location = (17.7904, -17.2395, 15.6428)
ob_auto_camera.rotation_euler = (1.09748, -7.21219e-08, 0.694738)
scene.camera = ob_auto_camera
light_auto_sun = bpy.data.lights.new('AutoSun', 'SUN')
light_auto_sun.energy = 3.0
light_auto_sun.angle = 0.0523599
ob_auto_sun = bpy.data.objects.new('AutoSun', light_auto_sun)
scene.collection.objects.link(ob_auto_sun)
ob_auto_sun.rotation_euler = (0.872665, 0.174533, 0.523599)
bpy.context.view_layer.update()
